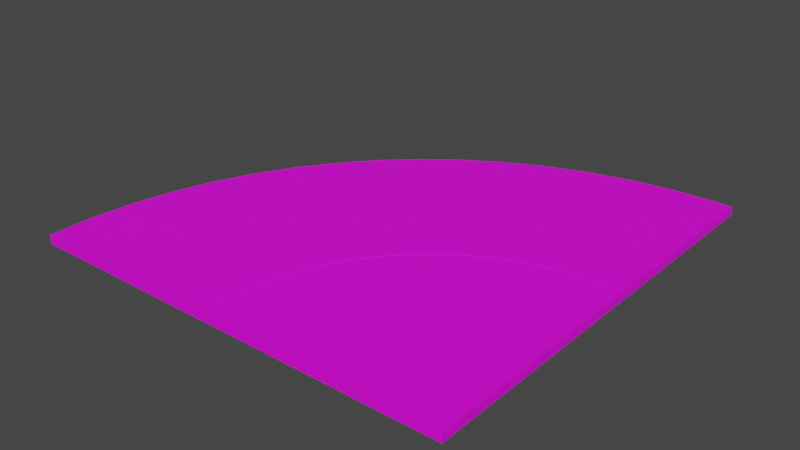 # Source: CurveRight.blend  (saved by Blender 3.6.11; exported with 4.5.12 LTS)
import bpy
from mathutils import Matrix  # noqa: F401  (used for matrix-valued properties, if any)

bpy.ops.wm.read_factory_settings(use_empty=True)
scene = bpy.context.scene
scene.name = 'Scene'

# ---- collections
col_collection = bpy.data.collections.new('Collection'); scene.collection.children.link(col_collection)

# ---- images (referenced by path relative to the original .blend; pixels are not part of the script)
import os
ASSET_DIR = os.environ.get("B2B_ASSET_DIR", "")  # directory of the original .blend (textures are referenced by path, not embedded)
HERE = os.path.dirname(os.path.abspath(__file__))  # packed textures are extracted next to this script under _unpacked/

def load_image(name, relpath, width, height, colorspace="sRGB"):
    """Load a texture the original file referenced (path relative to the .blend, or extracted next to this script)."""
    p = next((c for c in (os.path.join(HERE, relpath), os.path.join(ASSET_DIR, relpath)) if relpath and os.path.exists(c)), "")
    if p:
        img = bpy.data.images.load(p, check_existing=True)
        img.name = name
    else:  # same state as the original file: an image datablock whose file is absent (Cycles renders it pink)
        img = bpy.data.images.new(name, width, height)
        img.source = "FILE"
        img.filepath = "//" + (relpath or name)
    img.colorspace_settings.name = colorspace
    return img
img_new_color_atlas_psd = load_image('new_color_atlas.psd', 'new_color_atlas.psd', 1024, 1024, 'sRGB')

# ---- materials (node trees are filled in below, after node groups)
mat_material = bpy.data.materials.new('Material')
mat_material.alpha_threshold = 0.0
mat_material.use_transparent_shadow = False
mat_material.roughness = 0.5
mat_material.line_color = (0.0, 0.0, 0.0, 1.0)

# ---- material node trees
mat_material.use_nodes = True; mat_material.node_tree.nodes.clear()
_N = mat_material.node_tree.nodes; _L = mat_material.node_tree.links
n0 = _N.new('ShaderNodeOutputMaterial'); n0.name = 'Material Output'; n0.location = (300, 300)
n1 = _N.new('ShaderNodeBsdfPrincipled'); n1.name = 'Principled BSDF'; n1.location = (10, 300)
n1.distribution = 'GGX'
n1.subsurface_method = 'RANDOM_WALK_SKIN'
n1.inputs[3].default_value = 1.45
n1.inputs[27].default_value = (0.0, 0.0, 0.0, 1.0)
n1.inputs[28].default_value = 1.0
n2 = _N.new('ShaderNodeTexImage'); n2.name = 'Image Texture'; n2.location = (-485, 226)
n2.image = img_new_color_atlas_psd
_L.new(n1.outputs[0], n0.inputs[0])
_L.new(n2.outputs[0], n1.inputs[0])
n0.is_active_output = True

# ---- world
world_world = bpy.data.worlds.new('World'); scene.world = world_world
world_world.use_nodes = True; world_world.node_tree.nodes.clear()
_N = world_world.node_tree.nodes; _L = world_world.node_tree.links
n0 = _N.new('ShaderNodeOutputWorld'); n0.name = 'World Output'; n0.location = (300, 300)
n1 = _N.new('ShaderNodeBackground'); n1.name = 'Background'; n1.location = (10, 300)
n1.inputs[0].default_value = (0.05088, 0.05088, 0.05088, 1.0)
_L.new(n1.outputs[0], n0.inputs[0])
n0.is_active_output = True
world_world.color = (0.05088, 0.05088, 0.05088)
world_world.use_sun_shadow = False
world_world.sun_shadow_jitter_overblur = 0.0

# ---- meshes
me_cube = bpy.data.meshes.new('Cube')
me_cube.from_pydata([(9.0, 9.984, 0.4925), (9.0, -2.742e-06, 0.4925), (9.0, -2.742e-06, -3.653), (-9.0, 9.984, 0.4925), (-9.0, -2.742e-06, 0.4925), (-9.0, -2.742e-06, -3.653), (9.437, 18.9, 0.4925), (-8.477, 20.67, 0.4925), (10.75, 27.74, 0.4925), (-6.909, 31.25, 0.4925), (12.91, 36.4, 0.4925), (-4.311, 41.63, 0.4925), (15.92, 44.81, 0.4925), (-0.7092, 51.7, 0.4925), (19.74, 52.88, 0.4925), (3.863, 61.37, 0.4925), (24.33, 60.54, 0.4925), (9.361, 70.54, 0.4925), (29.65, 67.72, 0.4925), (15.73, 79.14, 0.4925), (35.64, 74.34, 0.4925), (22.91, 87.06, 0.4925), (42.26, 80.33, 0.4925), (30.84, 94.25, 0.4925), (49.43, 85.65, 0.4925), (39.43, 100.6, 0.4925), (57.09, 90.25, 0.4925), (48.6, 106.1, 0.4925), (65.16, 94.07, 0.4925), (58.27, 110.7, 0.4925), (73.57, 97.08, 0.4925), (68.34, 114.3, 0.4925), (82.23, 99.25, 0.4925), (78.72, 116.9, 0.4925), (91.06, 100.6, 0.4925), (89.3, 118.5, 0.4925), (99.98, 101.0, 0.4925), (99.98, 119.0, 0.4925), (109.9, 101.0, -3.653), (109.9, 119.0, -3.653), (109.9, 101.0, 0.4925), (109.9, 119.0, 0.4925), (110.0, -1.371e-06, 0.4925), (110.0, -1.371e-06, -3.653), (9.0, 9.984, 0.7), (9.0, -2.742e-06, 0.7), (9.437, 18.9, 0.7), (10.75, 27.74, 0.7), (12.91, 36.4, 0.7), (15.92, 44.81, 0.7), (19.74, 52.88, 0.7), (24.33, 60.54, 0.7), (29.65, 67.72, 0.7), (35.64, 74.34, 0.7), (42.26, 80.33, 0.7), (49.43, 85.65, 0.7), (57.09, 90.25, 0.7), (65.16, 94.07, 0.7), (73.57, 97.08, 0.7), (82.23, 99.25, 0.7), (91.06, 100.6, 0.7), (99.98, 101.0, 0.7), (109.9, 101.0, 0.7), (110.2, -2.742e-06, 0.7), (-109.0, -2.742e-06, 0.4925), (-109.0, -2.742e-06, -3.653), (-108.9, 21.18, 0.4925), (-108.9, 21.18, -3.653), (-106.7, 42.24, 0.4925), (-106.7, 42.24, -3.653), (-102.4, 62.97, 0.4925), (-102.4, 62.97, -3.653), (-96.03, 83.15, 0.4925), (-96.03, 83.15, -3.653), (-87.64, 102.6, 0.4925), (-87.64, 102.6, -3.653), (-77.32, 121.1, 0.4925), (-77.32, 121.1, -3.653), (-65.18, 138.4, 0.4925), (-65.18, 138.4, -3.653), (-51.35, 154.5, 0.4925), (-51.35, 154.5, -3.653), (-35.98, 169.0, 0.4925), (-35.98, 169.0, -3.653), (-19.21, 182.0, 0.4925), (-19.21, 182.0, -3.653), (-1.217, 193.1, 0.4925), (-1.217, 193.1, -3.653), (17.81, 202.4, 0.4925), (17.81, 202.4, -3.653), (37.68, 209.7, 0.4925), (37.68, 209.7, -3.653), (58.19, 215.0, 0.4925), (58.19, 215.0, -3.653), (79.12, 218.2, 0.4925), (79.12, 218.2, -3.653), (100.3, 219.2, 0.4925), (100.3, 219.2, -3.653), (109.9, 219.0, -3.653), (109.9, 219.0, 0.4925), (-9.0, -0.0001477, 0.7), (-9.0, 9.983, 0.7), (-8.477, 20.67, 0.7), (-6.909, 31.25, 0.7), (-4.311, 41.63, 0.7), (-0.7092, 51.7, 0.7), (3.863, 61.37, 0.7), (9.361, 70.54, 0.7), (15.73, 79.14, 0.7), (22.91, 87.06, 0.7), (30.84, 94.25, 0.7), (39.43, 100.6, 0.7), (48.6, 106.1, 0.7), (58.27, 110.7, 0.7), (68.34, 114.3, 0.7), (78.72, 116.9, 0.7), (89.3, 118.5, 0.7), (99.98, 119.0, 0.7), (109.9, 119.0, 0.7), (-109.0, -0.0001477, 0.7), (-108.9, 21.17, 0.7), (-106.7, 42.24, 0.7), (-102.4, 62.97, 0.7), (-96.03, 83.15, 0.7), (-87.64, 102.6, 0.7), (-77.32, 121.1, 0.7), (-65.18, 138.4, 0.7), (-51.35, 154.5, 0.7), (-35.98, 169.0, 0.7), (-19.21, 182.0, 0.7), (-1.217, 193.1, 0.7), (17.81, 202.4, 0.7), (37.68, 209.7, 0.7), (58.19, 215.0, 0.7), (79.12, 218.2, 0.7), (100.3, 219.2, 0.7), (109.9, 219.0, 0.7)], [], [(0, 3, 4, 1), (2, 1, 4, 5), (7, 6, 8, 9), (3, 0, 6, 7), (9, 8, 10, 11), (13, 12, 14, 15), (11, 10, 12, 13), (17, 16, 18, 19), (15, 14, 16, 17), (19, 18, 20, 21), (23, 22, 24, 25), (21, 20, 22, 23), (25, 24, 26, 27), (29, 28, 30, 31), (27, 26, 28, 29), (31, 30, 32, 33), (35, 34, 36, 37), (33, 32, 34, 35), (39, 41, 40, 38), (37, 36, 40, 41), (1, 2, 43, 42), (40, 42, 43, 38), (42, 63, 45, 1), (60, 62, 61), (28, 57, 58, 30), (20, 53, 54, 22), (6, 46, 47, 8), (0, 44, 46, 6), (34, 60, 61, 36), (24, 55, 56, 26), (26, 56, 57, 28), (12, 49, 50, 14), (40, 62, 63, 42), (32, 59, 60, 34), (30, 58, 59, 32), (16, 51, 52, 18), (10, 48, 49, 12), (8, 47, 48, 10), (36, 61, 62, 40), (18, 52, 53, 20), (22, 54, 55, 24), (1, 45, 44, 0), (14, 50, 51, 16), (4, 64, 65, 5), (64, 66, 67, 65), (66, 68, 69, 67), (68, 70, 71, 69), (70, 72, 73, 71), (72, 74, 75, 73), (74, 76, 77, 75), (76, 78, 79, 77), (78, 80, 81, 79), (80, 82, 83, 81), (82, 84, 85, 83), (84, 86, 87, 85), (86, 88, 89, 87), (88, 90, 91, 89), (90, 92, 93, 91), (92, 94, 95, 93), (94, 96, 97, 95), (41, 39, 98, 99), (97, 96, 99, 98), (25, 111, 110, 23), (72, 123, 124, 74), (96, 135, 136, 99), (23, 110, 109, 21), (70, 122, 123, 72), (99, 136, 118, 41), (21, 109, 108, 19), (68, 121, 122, 70), (94, 134, 135, 96), (19, 108, 107, 17), (66, 120, 121, 68), (92, 133, 134, 94), (17, 107, 106, 15), (64, 119, 120, 66), (90, 132, 133, 92), (15, 106, 105, 13), (4, 100, 119, 64), (88, 131, 132, 90), (13, 105, 104, 11), (41, 118, 117, 37), (86, 130, 131, 88), (11, 104, 103, 9), (37, 117, 116, 35), (84, 129, 130, 86), (9, 103, 102, 7), (35, 116, 115, 33), (82, 128, 129, 84), (7, 102, 101, 3), (33, 115, 114, 31), (80, 127, 128, 82), (3, 101, 100, 4), (31, 114, 113, 29), (78, 126, 127, 80), (29, 113, 112, 27), (76, 125, 126, 78), (101, 121, 120), (107, 108, 124), (121, 102, 103), (117, 133, 116), (111, 130, 129), (124, 105, 106), (124, 108, 125), (104, 124, 123), (127, 108, 109), (127, 109, 110), (128, 110, 111), (112, 131, 130), (114, 133, 132), (131, 113, 114), (107, 124, 106), (133, 115, 116), (136, 135, 117), (101, 120, 100), (102, 121, 101), (122, 121, 104), (122, 104, 123), (105, 124, 104), (104, 121, 103), (126, 125, 108), (126, 108, 127), (127, 110, 128), (128, 111, 129), (112, 130, 111), (113, 131, 112), (131, 114, 132), (115, 133, 114), (134, 133, 117), (134, 117, 135), (136, 117, 118), (100, 120, 119), (74, 124, 125, 76), (27, 112, 111, 25), (45, 63, 44), (44, 63, 46), (46, 63, 47), (47, 63, 48), (48, 63, 49), (49, 63, 50), (50, 63, 51), (51, 62, 52), (63, 62, 51), (52, 62, 53), (53, 62, 54), (54, 62, 55), (55, 62, 56), (56, 62, 57), (57, 62, 58), (58, 62, 59), (59, 62, 60)])
_uv = me_cube.uv_layers.new(name='UVMap')
_uv.uv.foreach_set('vector', [0.176, 0.8098, 0.176, 0.8098, 0.176, 0.8098, 0.176, 0.8098, 0.176, 0.8098, 0.176, 0.8098, 0.176, 0.8098, 0.176, 0.8098, 0.176, 0.8098, 0.176, 0.8098, 0.176, 0.8098, 0.176, 0.8098, 0.176, 0.8098, 0.176, 0.8098, 0.176, 0.8098, 0.176, 0.8098, 0.176, 0.8098, 0.176, 0.8098, 0.176, 0.8098, 0.176, 0.8098, 0.176, 0.8098, 0.176, 0.8098, 0.176, 0.8098, 0.176, 0.8098, 0.176, 0.8098, 0.176, 0.8098, 0.176, 0.8098, 0.176, 0.8098, 0.176, 0.8098, 0.176, 0.8098, 0.176, 0.8098, 0.176, 0.8098, 0.176, 0.8098, 0.176, 0.8098, 0.176, 0.8098, 0.176, 0.8098, 0.176, 0.8098, 0.176, 0.8098, 0.176, 0.8098, 0.176, 0.8098, 0.176, 0.8098, 0.176, 0.8098, 0.176, 0.8098, 0.176, 0.8098, 0.176, 0.8098, 0.176, 0.8098, 0.176, 0.8098, 0.176, 0.8098, 0.176, 0.8098, 0.176, 0.8098, 0.176, 0.8098, 0.176, 0.8098, 0.176, 0.8098, 0.176, 0.8098, 0.176, 0.8098, 0.176, 0.8098, 0.176, 0.8098, 0.176, 0.8098, 0.176, 0.8098, 0.176, 0.8098, 0.176, 0.8098, 0.176, 0.8098, 0.176, 0.8098, 0.176, 0.8098, 0.176, 0.8098, 0.176, 0.8098, 0.176, 0.8098, 0.176, 0.8098, 0.176, 0.8098, 0.176, 0.8098, 0.176, 0.8098, 0.176, 0.8098, 0.176, 0.8098, 0.176, 0.8098, 0.176, 0.8098, 0.176, 0.8098, 0.176, 0.8098, 0.176, 0.8098, 0.176, 0.8098, 0.176, 0.8098, 0.1769, 0.6999, 0.1769, 0.6999, 0.1769, 0.6999, 0.1769, 0.6999, 0.1769, 0.6998, 0.1769, 0.6999, 0.1769, 0.6999, 0.1769, 0.6998, 0.1769, 0.6999, 0.1769, 0.6999, 0.1769, 0.6999, 0.1769, 0.6999, 0.1729, 0.695, 0.1729, 0.695, 0.1729, 0.695, 0.1769, 0.6998, 0.1769, 0.6998, 0.1769, 0.6998, 0.1769, 0.6998, 0.1769, 0.6998, 0.1769, 0.6998, 0.1769, 0.6998, 0.1769, 0.6998, 0.1769, 0.6998, 0.1769, 0.6998, 0.1769, 0.6998, 0.1769, 0.6998, 0.1769, 0.6998, 0.1769, 0.6998, 0.1769, 0.6998, 0.1769, 0.6998, 0.1769, 0.6998, 0.1769, 0.6998, 0.1769, 0.6998, 0.1769, 0.6998, 0.1769, 0.6998, 0.1769, 0.6998, 0.1769, 0.6998, 0.1769, 0.6998, 0.1769, 0.6998, 0.1769, 0.6998, 0.1769, 0.6998, 0.1769, 0.6998, 0.1769, 0.6998, 0.1769, 0.6998, 0.1769, 0.6998, 0.1769, 0.6998, 0.1769, 0.6998, 0.1769, 0.6998, 0.1769, 0.6999, 0.1769, 0.6999, 0.1769, 0.6998, 0.1769, 0.6998, 0.1769, 0.6998, 0.1769, 0.6998, 0.1769, 0.6998, 0.1769, 0.6998, 0.1769, 0.6998, 0.1769, 0.6998, 0.1769, 0.6998, 0.1769, 0.6998, 0.1769, 0.6998, 0.1769, 0.6998, 0.1769, 0.6998, 0.1769, 0.6998, 0.1769, 0.6998, 0.1769, 0.6998, 0.1769, 0.6998, 0.1769, 0.6998, 0.1769, 0.6998, 0.1769, 0.6998, 0.1769, 0.6998, 0.1769, 0.6998, 0.1769, 0.6998, 0.1769, 0.6998, 0.1769, 0.6998, 0.1769, 0.6998, 0.1769, 0.6998, 0.1769, 0.6998, 0.1769, 0.6998, 0.1769, 0.6998, 0.1769, 0.6998, 0.1769, 0.6998, 0.1769, 0.6999, 0.1769, 0.6999, 0.1769, 0.6998, 0.1769, 0.6998, 0.1769, 0.6998, 0.1769, 0.6998, 0.1769, 0.6998, 0.1769, 0.6998, 0.1769, 0.6999, 0.1769, 0.6999, 0.1769, 0.6999, 0.1769, 0.6999, 0.1769, 0.6999, 0.1769, 0.6999, 0.1769, 0.6999, 0.1769, 0.6999, 0.1769, 0.6999, 0.1769, 0.6999, 0.1769, 0.6999, 0.1769, 0.6999, 0.1769, 0.6999, 0.1769, 0.6999, 0.1769, 0.6999, 0.1769, 0.6999, 0.1769, 0.6999, 0.1769, 0.6999, 0.1769, 0.6999, 0.1769, 0.6999, 0.1769, 0.6999, 0.1769, 0.6999, 0.1769, 0.6999, 0.1769, 0.6999, 0.1769, 0.6999, 0.1769, 0.6999, 0.1769, 0.6999, 0.1769, 0.6999, 0.1769, 0.6999, 0.1769, 0.6999, 0.1769, 0.6999, 0.1769, 0.6999, 0.1769, 0.6999, 0.1769, 0.6999, 0.1769, 0.6999, 0.1769, 0.6999, 0.1769, 0.6999, 0.1769, 0.6999, 0.1769, 0.6999, 0.1769, 0.6999, 0.1769, 0.6999, 0.1769, 0.6999, 0.1769, 0.6999, 0.1769, 0.6999, 0.1769, 0.6999, 0.1769, 0.6999, 0.1769, 0.6999, 0.1769, 0.6999, 0.1769, 0.6999, 0.1769, 0.6999, 0.1769, 0.6999, 0.1769, 0.6999, 0.1769, 0.6999, 0.1769, 0.6999, 0.1769, 0.6999, 0.1769, 0.6999, 0.1769, 0.6999, 0.1769, 0.6999, 0.1769, 0.6999, 0.1769, 0.6999, 0.1769, 0.6999, 0.1769, 0.6999, 0.1769, 0.6999, 0.1769, 0.6999, 0.1769, 0.6999, 0.1769, 0.6999, 0.1769, 0.6999, 0.1769, 0.6999, 0.1769, 0.6998, 0.1769, 0.6998, 0.1769, 0.6998, 0.1769, 0.6998, 0.1769, 0.6999, 0.1769, 0.6999, 0.1769, 0.6998, 0.1769, 0.6998, 0.1769, 0.6998, 0.1769, 0.6998, 0.1769, 0.6998, 0.1769, 0.6998, 0.1769, 0.6999, 0.1769, 0.6999, 0.1769, 0.6999, 0.1769, 0.6999, 0.1769, 0.6999, 0.1769, 0.6999, 0.1769, 0.6998, 0.1769, 0.6998, 0.1769, 0.6998, 0.1769, 0.6998, 0.1769, 0.6998, 0.1769, 0.6998, 0.1769, 0.6999, 0.1769, 0.6999, 0.1769, 0.6999, 0.1769, 0.6999, 0.1769, 0.6998, 0.1769, 0.6998, 0.1769, 0.6998, 0.1769, 0.6998, 0.1769, 0.6998, 0.1769, 0.6998, 0.1769, 0.6998, 0.1769, 0.6998, 0.1769, 0.6999, 0.1769, 0.6999, 0.1769, 0.6999, 0.1769, 0.6999, 0.1769, 0.6999, 0.1769, 0.6999, 0.1769, 0.6999, 0.1769, 0.6999, 0.1769, 0.6998, 0.1769, 0.6998, 0.1769, 0.6998, 0.1769, 0.6998, 0.1769, 0.6999, 0.1769, 0.6999, 0.1769, 0.6999, 0.1769, 0.6999, 0.1769, 0.6999, 0.1769, 0.6999, 0.1769, 0.6999, 0.1769, 0.6999, 0.1769, 0.6998, 0.1769, 0.6998, 0.1769, 0.6998, 0.1769, 0.6998, 0.1769, 0.6999, 0.1769, 0.6999, 0.1769, 0.6999, 0.1769, 0.6999, 0.1769, 0.6999, 0.1769, 0.6999, 0.1769, 0.6999, 0.1769, 0.6999, 0.1769, 0.6998, 0.1769, 0.6998, 0.1769, 0.6998, 0.1769, 0.6998, 0.1769, 0.6999, 0.1769, 0.6999, 0.1769, 0.6999, 0.1769, 0.6999, 0.1769, 0.6999, 0.1769, 0.6999, 0.1769, 0.6999, 0.1769, 0.6999, 0.1769, 0.6998, 0.1769, 0.6998, 0.1769, 0.6998, 0.1769, 0.6998, 0.1769, 0.6998, 0.1769, 0.6998, 0.1769, 0.6998, 0.1769, 0.6998, 0.1769, 0.6999, 0.1769, 0.6999, 0.1769, 0.6999, 0.1769, 0.6999, 0.1769, 0.6998, 0.1769, 0.6998, 0.1769, 0.6998, 0.1769, 0.6998, 0.1769, 0.6998, 0.1769, 0.6998, 0.1769, 0.6998, 0.1769, 0.6998, 0.1769, 0.6999, 0.1769, 0.6999, 0.1769, 0.6999, 0.1769, 0.6999, 0.1769, 0.6998, 0.1769, 0.6998, 0.1769, 0.6998, 0.1769, 0.6998, 0.1769, 0.6998, 0.1769, 0.6998, 0.1769, 0.6998, 0.1769, 0.6998, 0.1769, 0.6999, 0.1769, 0.6999, 0.1769, 0.6999, 0.1769, 0.6999, 0.1769, 0.6998, 0.1769, 0.6998, 0.1769, 0.6998, 0.1769, 0.6998, 0.1769, 0.6998, 0.1769, 0.6998, 0.1769, 0.6998, 0.1769, 0.6998, 0.1769, 0.6999, 0.1769, 0.6999, 0.1769, 0.6999, 0.1769, 0.6999, 0.1769, 0.6998, 0.1769, 0.6998, 0.1769, 0.7023, 0.1769, 0.7023, 0.1769, 0.6998, 0.1769, 0.6998, 0.1769, 0.6998, 0.1769, 0.6998, 0.1769, 0.6999, 0.1769, 0.6999, 0.1769, 0.6999, 0.1769, 0.6999, 0.1769, 0.6998, 0.1769, 0.6998, 0.1769, 0.6998, 0.1769, 0.6998, 0.1769, 0.6999, 0.1769, 0.6999, 0.1769, 0.6999, 0.1769, 0.6999, 0.1769, 0.6998, 0.1769, 0.6999, 0.1769, 0.6999, 0.1769, 0.6998, 0.1769, 0.6998, 0.1769, 0.6999, 0.1769, 0.6999, 0.1769, 0.6998, 0.1769, 0.6998, 0.1769, 0.6998, 0.1769, 0.6999, 0.1769, 0.6998, 0.1769, 0.6998, 0.1769, 0.6999, 0.1769, 0.6999, 0.1769, 0.6999, 0.1769, 0.6998, 0.1769, 0.6998, 0.1769, 0.6999, 0.1769, 0.6998, 0.1769, 0.6999, 0.1769, 0.6998, 0.1769, 0.6999, 0.1769, 0.6999, 0.1769, 0.6999, 0.1769, 0.6998, 0.1769, 0.6998, 0.1769, 0.6999, 0.1769, 0.6998, 0.1769, 0.6998, 0.1769, 0.6999, 0.1769, 0.6998, 0.1769, 0.6998, 0.1769, 0.6998, 0.1769, 0.6999, 0.1769, 0.6999, 0.1769, 0.6998, 0.1769, 0.6999, 0.1769, 0.6999, 0.1769, 0.6999, 0.1769, 0.6998, 0.1769, 0.6998, 0.1769, 0.6998, 0.1769, 0.6999, 0.1769, 0.6998, 0.1769, 0.6999, 0.1769, 0.6998, 0.1769, 0.6998, 0.1769, 0.6998, 0.1769, 0.6999, 0.1769, 0.6998, 0.1769, 0.6998, 0.1769, 0.6999, 0.1769, 0.7023, 0.1769, 0.6998, 0.1769, 0.6999, 0.1769, 0.6998, 0.1769, 0.6999, 0.1769, 0.6999, 0.1769, 0.6998, 0.1769, 0.6999, 0.1769, 0.6998, 0.1769, 0.6999, 0.1769, 0.6998, 0.1769, 0.6999, 0.1769, 0.6998, 0.1769, 0.6998, 0.1769, 0.6999, 0.1769, 0.6998, 0.1769, 0.6999, 0.1769, 0.6999, 0.1769, 0.6998, 0.1769, 0.6999, 0.1769, 0.6998, 0.1769, 0.6999, 0.1769, 0.6999, 0.1769, 0.6998, 0.1769, 0.6999, 0.1769, 0.6999, 0.1769, 0.6998, 0.1769, 0.6999, 0.1769, 0.6998, 0.1769, 0.6999, 0.1769, 0.6998, 0.1769, 0.6998, 0.1769, 0.6999, 0.1769, 0.6998, 0.1769, 0.6999, 0.1769, 0.6998, 0.1769, 0.6999, 0.1769, 0.6998, 0.1769, 0.6999, 0.1769, 0.6998, 0.1769, 0.6999, 0.1769, 0.6999, 0.1769, 0.6998, 0.1769, 0.6999, 0.1769, 0.6998, 0.1769, 0.6999, 0.1769, 0.6998, 0.1769, 0.6998, 0.1769, 0.6998, 0.1769, 0.7023, 0.1769, 0.6999, 0.1769, 0.6999, 0.1769, 0.6999, 0.1769, 0.6999, 0.1769, 0.6999, 0.1769, 0.6999, 0.1769, 0.6998, 0.1769, 0.6998, 0.1769, 0.6998, 0.1769, 0.6998, 0.1729, 0.695, 0.1729, 0.695, 0.1729, 0.695, 0.1729, 0.695, 0.1729, 0.695, 0.1729, 0.695, 0.1729, 0.695, 0.1729, 0.695, 0.1729, 0.695, 0.1729, 0.695, 0.1729, 0.695, 0.1729, 0.695, 0.1729, 0.695, 0.1729, 0.695, 0.1729, 0.695, 0.1729, 0.695, 0.1729, 0.695, 0.1729, 0.695, 0.1729, 0.695, 0.1729, 0.695, 0.1729, 0.695, 0.1729, 0.695, 0.1729, 0.695, 0.1729, 0.695, 0.1729, 0.695, 0.1729, 0.695, 0.1729, 0.695, 0.1729, 0.695, 0.1729, 0.695, 0.1729, 0.695, 0.1729, 0.695, 0.1729, 0.695, 0.1729, 0.695, 0.1729, 0.695, 0.1729, 0.695, 0.1729, 0.695, 0.1729, 0.695, 0.1729, 0.695, 0.1729, 0.695, 0.1729, 0.695, 0.1729, 0.695, 0.1729, 0.695, 0.1729, 0.695, 0.1729, 0.695, 0.1729, 0.695, 0.1729, 0.695, 0.1729, 0.695, 0.1729, 0.695, 0.1729, 0.695, 0.1729, 0.695, 0.1729, 0.695])
me_cube.materials.append(mat_material)
me_cube.use_mirror_vertex_groups = False
me_cube.update()

# ---- objects
ob_cube = bpy.data.objects.new('Cube', me_cube)

# ---- transforms, parenting, visibility, modifiers, constraints
ob_cube.location = (0.0, -0.5096, 1.274)
ob_cube.lock_rotations_4d = False
ob_cube.empty_display_type = 'ARROWS'
ob_cube.lineart.crease_threshold = 0.0

# ---- collection membership
col_collection.objects.link(ob_cube)

# ---- scene / render settings (as saved in the file)
scene.frame_start = 1; scene.frame_end = 250; scene.frame_set(1)
scene.render.engine = 'BLENDER_EEVEE_NEXT'
scene.cycles.sampling_pattern = 'TABULATED_SOBOL'
scene.view_settings.view_transform = 'Filmic'
bpy.context.view_layer.update()

# ---- added for rendering (the .blend has no active camera and no usable light): camera, sun
cam_auto = bpy.data.cameras.new('AutoCamera')
cam_auto.lens = 50.0
cam_auto.sensor_width = 36.0
cam_auto.clip_end = 5034.46
ob_auto_camera = bpy.data.objects.new('AutoCamera', cam_auto)
scene.collection.objects.link(ob_auto_camera)
ob_auto_camera.location = (287.462, -235.128, 229.29)
ob_auto_camera.rotation_euler = (1.09748, -7.21219e-08, 0.694738)
scene.camera = ob_auto_camera
light_auto_sun = bpy.data.lights.new('AutoSun', 'SUN')
light_auto_sun.energy = 3.0
light_auto_sun.angle = 0.0523599
ob_auto_sun = bpy.data.objects.new('AutoSun', light_auto_sun)
scene.collection.objects.link(ob_auto_sun)
ob_auto_sun.rotation_euler = (0.872665, 0.174533, 0.523599)
bpy.context.view_layer.update()
